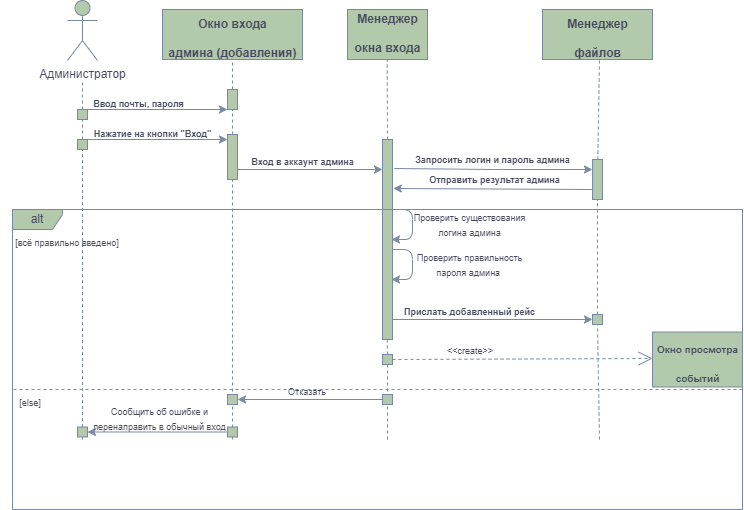

The diagram above was exported from draw.io. Its source (the exported page's mxGraphModel, read from the mxfile embedded in the PNG):
<mxGraphModel dx="1033" dy="612" grid="1" gridSize="10" guides="1" tooltips="1" connect="1" arrows="1" fold="1" page="1" pageScale="1" pageWidth="827" pageHeight="1169" background="#FFFFFF" math="0" shadow="0">
  <root>
    <mxCell id="0" />
    <mxCell id="1" parent="0" />
    <mxCell id="LLJq2wI9KHvIDaHLRr6Q-2" value="" style="endArrow=none;dashed=1;html=1;rounded=0;labelBackgroundColor=none;fontColor=default;strokeColor=#788AA3;" edge="1" parent="1" source="LLJq2wI9KHvIDaHLRr6Q-5">
      <mxGeometry width="50" height="50" relative="1" as="geometry">
        <mxPoint x="130" y="300" as="sourcePoint" />
        <mxPoint x="130" y="120" as="targetPoint" />
      </mxGeometry>
    </mxCell>
    <mxCell id="LLJq2wI9KHvIDaHLRr6Q-3" value="Администратор" style="shape=umlActor;verticalLabelPosition=bottom;verticalAlign=top;html=1;outlineConnect=0;labelBackgroundColor=none;fillColor=#B2C9AB;strokeColor=#788AA3;fontColor=#46495D;rounded=0;" vertex="1" parent="1">
      <mxGeometry x="115" y="41" width="30" height="60" as="geometry" />
    </mxCell>
    <mxCell id="LLJq2wI9KHvIDaHLRr6Q-4" value="" style="endArrow=none;dashed=1;html=1;rounded=0;labelBackgroundColor=none;fontColor=default;strokeColor=#788AA3;" edge="1" parent="1" source="LLJq2wI9KHvIDaHLRr6Q-13" target="LLJq2wI9KHvIDaHLRr6Q-5">
      <mxGeometry width="50" height="50" relative="1" as="geometry">
        <mxPoint x="130" y="300" as="sourcePoint" />
        <mxPoint x="130" y="120" as="targetPoint" />
      </mxGeometry>
    </mxCell>
    <mxCell id="LLJq2wI9KHvIDaHLRr6Q-5" value="" style="rounded=0;whiteSpace=wrap;html=1;labelBackgroundColor=none;fillColor=#B2C9AB;strokeColor=#788AA3;fontColor=#46495D;" vertex="1" parent="1">
      <mxGeometry x="125" y="150" width="10" height="10" as="geometry" />
    </mxCell>
    <mxCell id="LLJq2wI9KHvIDaHLRr6Q-6" value="" style="endArrow=classic;html=1;rounded=0;exitX=0.5;exitY=0;exitDx=0;exitDy=0;entryX=0;entryY=1;entryDx=0;entryDy=0;labelBackgroundColor=none;fontColor=default;strokeColor=#788AA3;" edge="1" parent="1" source="LLJq2wI9KHvIDaHLRr6Q-5" target="LLJq2wI9KHvIDaHLRr6Q-11">
      <mxGeometry width="50" height="50" relative="1" as="geometry">
        <mxPoint x="150" y="230" as="sourcePoint" />
        <mxPoint x="210" y="150" as="targetPoint" />
      </mxGeometry>
    </mxCell>
    <mxCell id="LLJq2wI9KHvIDaHLRr6Q-7" value="" style="rounded=0;whiteSpace=wrap;html=1;labelBackgroundColor=none;fillColor=#B2C9AB;strokeColor=#788AA3;fontColor=#46495D;" vertex="1" parent="1">
      <mxGeometry x="210" y="50" width="140" height="50" as="geometry" />
    </mxCell>
    <mxCell id="LLJq2wI9KHvIDaHLRr6Q-8" value="&lt;font style=&quot;font-size: 12px;&quot;&gt;Окно входа&lt;br&gt;&lt;/font&gt;&lt;div&gt;&lt;font style=&quot;font-size: 12px;&quot;&gt;админа (добавления)&lt;/font&gt;&lt;/div&gt;" style="text;strokeColor=none;fillColor=none;html=1;fontSize=24;fontStyle=1;verticalAlign=middle;align=center;labelBackgroundColor=none;fontColor=#46495D;rounded=0;" vertex="1" parent="1">
      <mxGeometry x="225" y="50" width="110" height="50" as="geometry" />
    </mxCell>
    <mxCell id="LLJq2wI9KHvIDaHLRr6Q-9" value="" style="endArrow=none;dashed=1;html=1;rounded=0;entryX=0.5;entryY=1;entryDx=0;entryDy=0;labelBackgroundColor=none;fontColor=default;strokeColor=#788AA3;" edge="1" parent="1" source="LLJq2wI9KHvIDaHLRr6Q-11" target="LLJq2wI9KHvIDaHLRr6Q-7">
      <mxGeometry width="50" height="50" relative="1" as="geometry">
        <mxPoint x="280" y="300" as="sourcePoint" />
        <mxPoint x="280" y="120" as="targetPoint" />
      </mxGeometry>
    </mxCell>
    <mxCell id="LLJq2wI9KHvIDaHLRr6Q-10" value="" style="endArrow=none;dashed=1;html=1;rounded=0;labelBackgroundColor=none;fontColor=default;strokeColor=#788AA3;" edge="1" parent="1" source="LLJq2wI9KHvIDaHLRr6Q-16" target="LLJq2wI9KHvIDaHLRr6Q-11">
      <mxGeometry width="50" height="50" relative="1" as="geometry">
        <mxPoint x="280" y="300" as="sourcePoint" />
        <mxPoint x="280" y="120" as="targetPoint" />
      </mxGeometry>
    </mxCell>
    <mxCell id="LLJq2wI9KHvIDaHLRr6Q-11" value="" style="rounded=0;whiteSpace=wrap;html=1;labelBackgroundColor=none;fillColor=#B2C9AB;strokeColor=#788AA3;fontColor=#46495D;" vertex="1" parent="1">
      <mxGeometry x="275" y="130" width="10" height="20" as="geometry" />
    </mxCell>
    <mxCell id="LLJq2wI9KHvIDaHLRr6Q-12" value="" style="endArrow=none;dashed=1;html=1;rounded=0;labelBackgroundColor=none;fontColor=default;strokeColor=#788AA3;" edge="1" parent="1" source="LLJq2wI9KHvIDaHLRr6Q-62" target="LLJq2wI9KHvIDaHLRr6Q-13">
      <mxGeometry width="50" height="50" relative="1" as="geometry">
        <mxPoint x="130" y="480" as="sourcePoint" />
        <mxPoint x="130" y="160" as="targetPoint" />
      </mxGeometry>
    </mxCell>
    <mxCell id="LLJq2wI9KHvIDaHLRr6Q-13" value="" style="rounded=0;whiteSpace=wrap;html=1;labelBackgroundColor=none;fillColor=#B2C9AB;strokeColor=#788AA3;fontColor=#46495D;" vertex="1" parent="1">
      <mxGeometry x="125" y="180" width="10" height="10" as="geometry" />
    </mxCell>
    <mxCell id="LLJq2wI9KHvIDaHLRr6Q-14" value="" style="endArrow=classic;html=1;rounded=0;exitX=0.5;exitY=0;exitDx=0;exitDy=0;entryX=0;entryY=1;entryDx=0;entryDy=0;labelBackgroundColor=none;fontColor=default;strokeColor=#788AA3;" edge="1" parent="1">
      <mxGeometry width="50" height="50" relative="1" as="geometry">
        <mxPoint x="130" y="180" as="sourcePoint" />
        <mxPoint x="275" y="180" as="targetPoint" />
      </mxGeometry>
    </mxCell>
    <mxCell id="LLJq2wI9KHvIDaHLRr6Q-15" value="" style="endArrow=none;dashed=1;html=1;rounded=0;labelBackgroundColor=none;fontColor=default;strokeColor=#788AA3;" edge="1" parent="1" target="LLJq2wI9KHvIDaHLRr6Q-16">
      <mxGeometry width="50" height="50" relative="1" as="geometry">
        <mxPoint x="280" y="480" as="sourcePoint" />
        <mxPoint x="280" y="150" as="targetPoint" />
      </mxGeometry>
    </mxCell>
    <mxCell id="LLJq2wI9KHvIDaHLRr6Q-16" value="" style="rounded=0;whiteSpace=wrap;html=1;labelBackgroundColor=none;fillColor=#B2C9AB;strokeColor=#788AA3;fontColor=#46495D;" vertex="1" parent="1">
      <mxGeometry x="275" y="175" width="10" height="45" as="geometry" />
    </mxCell>
    <mxCell id="LLJq2wI9KHvIDaHLRr6Q-17" value="" style="endArrow=classic;html=1;rounded=0;exitX=0.5;exitY=0;exitDx=0;exitDy=0;entryX=0;entryY=1;entryDx=0;entryDy=0;labelBackgroundColor=none;fontColor=default;strokeColor=#788AA3;" edge="1" parent="1">
      <mxGeometry width="50" height="50" relative="1" as="geometry">
        <mxPoint x="285" y="210" as="sourcePoint" />
        <mxPoint x="430" y="210" as="targetPoint" />
      </mxGeometry>
    </mxCell>
    <mxCell id="LLJq2wI9KHvIDaHLRr6Q-18" value="&lt;font style=&quot;font-size: 9px;&quot;&gt;Вход в аккаунт админа&lt;br&gt;&lt;/font&gt;" style="text;strokeColor=none;fillColor=none;html=1;fontSize=24;fontStyle=1;verticalAlign=middle;align=center;labelBackgroundColor=none;fontColor=#46495D;rounded=0;" vertex="1" parent="1">
      <mxGeometry x="300" y="177.5" width="100" height="40" as="geometry" />
    </mxCell>
    <mxCell id="LLJq2wI9KHvIDaHLRr6Q-19" value="" style="rounded=0;whiteSpace=wrap;html=1;labelBackgroundColor=none;fillColor=#B2C9AB;strokeColor=#788AA3;fontColor=#46495D;" vertex="1" parent="1">
      <mxGeometry x="395" y="50" width="80" height="50" as="geometry" />
    </mxCell>
    <mxCell id="LLJq2wI9KHvIDaHLRr6Q-20" value="&lt;font style=&quot;font-size: 12px;&quot;&gt;Менеджер&lt;br&gt;окна входа&lt;br&gt;&lt;/font&gt;" style="text;strokeColor=none;fillColor=none;html=1;fontSize=24;fontStyle=1;verticalAlign=middle;align=center;labelBackgroundColor=none;fontColor=#46495D;rounded=0;" vertex="1" parent="1">
      <mxGeometry x="385" y="50" width="100" height="40" as="geometry" />
    </mxCell>
    <mxCell id="LLJq2wI9KHvIDaHLRr6Q-21" value="" style="rounded=0;whiteSpace=wrap;html=1;labelBackgroundColor=none;fillColor=#B2C9AB;strokeColor=#788AA3;fontColor=#46495D;" vertex="1" parent="1">
      <mxGeometry x="430" y="180" width="10" height="200" as="geometry" />
    </mxCell>
    <mxCell id="LLJq2wI9KHvIDaHLRr6Q-22" style="edgeStyle=orthogonalEdgeStyle;rounded=0;orthogonalLoop=1;jettySize=auto;html=1;exitX=1;exitY=0.5;exitDx=0;exitDy=0;labelBackgroundColor=none;fontColor=default;strokeColor=#788AA3;entryX=0;entryY=0.5;entryDx=0;entryDy=0;" edge="1" parent="1" target="LLJq2wI9KHvIDaHLRr6Q-59">
      <mxGeometry relative="1" as="geometry">
        <Array as="points">
          <mxPoint x="440" y="360" />
        </Array>
        <mxPoint x="440" y="345" as="sourcePoint" />
        <mxPoint x="610" y="350" as="targetPoint" />
      </mxGeometry>
    </mxCell>
    <mxCell id="LLJq2wI9KHvIDaHLRr6Q-23" value="" style="rounded=0;whiteSpace=wrap;html=1;labelBackgroundColor=none;fillColor=#B2C9AB;strokeColor=#788AA3;fontColor=#46495D;" vertex="1" parent="1">
      <mxGeometry x="700" y="372.5" width="90" height="55" as="geometry" />
    </mxCell>
    <mxCell id="LLJq2wI9KHvIDaHLRr6Q-24" value="&lt;font style=&quot;font-size: 10px;&quot;&gt;Окно просмотра&lt;br&gt; событий&lt;br&gt;&lt;/font&gt;" style="text;strokeColor=none;fillColor=none;html=1;fontSize=24;fontStyle=1;verticalAlign=middle;align=center;labelBackgroundColor=none;fontColor=#46495D;rounded=0;" vertex="1" parent="1">
      <mxGeometry x="710" y="380" width="70" height="40" as="geometry" />
    </mxCell>
    <mxCell id="LLJq2wI9KHvIDaHLRr6Q-25" value="" style="rounded=0;whiteSpace=wrap;html=1;labelBackgroundColor=none;fillColor=#B2C9AB;strokeColor=#788AA3;fontColor=#46495D;" vertex="1" parent="1">
      <mxGeometry x="719.22" y="387.5" as="geometry" />
    </mxCell>
    <mxCell id="LLJq2wI9KHvIDaHLRr6Q-26" value="" style="rounded=0;whiteSpace=wrap;html=1;labelBackgroundColor=none;fillColor=#B2C9AB;strokeColor=#788AA3;fontColor=#46495D;" vertex="1" parent="1">
      <mxGeometry x="50" y="80" as="geometry" />
    </mxCell>
    <mxCell id="LLJq2wI9KHvIDaHLRr6Q-27" value="&lt;font style=&quot;font-size: 9px;&quot;&gt;Ввод почты, пароля&lt;br&gt;&lt;/font&gt;" style="text;strokeColor=none;fillColor=none;html=1;fontSize=24;fontStyle=1;verticalAlign=middle;align=center;labelBackgroundColor=none;fontColor=#46495D;rounded=0;" vertex="1" parent="1">
      <mxGeometry x="135.78" y="120" width="100" height="40" as="geometry" />
    </mxCell>
    <mxCell id="LLJq2wI9KHvIDaHLRr6Q-28" value="&lt;font style=&quot;font-size: 9px;&quot;&gt;Нажатие на кнопки &quot;Вход&quot;&lt;br&gt;&lt;/font&gt;" style="text;strokeColor=none;fillColor=none;html=1;fontSize=24;fontStyle=1;verticalAlign=middle;align=center;labelBackgroundColor=none;fontColor=#46495D;rounded=0;" vertex="1" parent="1">
      <mxGeometry x="150" y="150" width="100" height="40" as="geometry" />
    </mxCell>
    <mxCell id="LLJq2wI9KHvIDaHLRr6Q-29" value="&lt;font style=&quot;font-size: 9px;&quot;&gt;&lt;b&gt;Прислать добавленный рейс&lt;/b&gt;&lt;/font&gt;" style="text;strokeColor=none;fillColor=none;html=1;fontSize=24;fontStyle=0;verticalAlign=middle;align=center;labelBackgroundColor=none;fontColor=#46495D;rounded=0;" vertex="1" parent="1">
      <mxGeometry x="422.89" y="320" width="189.22" height="55" as="geometry" />
    </mxCell>
    <mxCell id="LLJq2wI9KHvIDaHLRr6Q-30" value="" style="rounded=0;whiteSpace=wrap;html=1;labelBackgroundColor=none;fillColor=#B2C9AB;strokeColor=#788AA3;fontColor=#46495D;" vertex="1" parent="1">
      <mxGeometry x="590" y="50" width="110" height="50" as="geometry" />
    </mxCell>
    <mxCell id="LLJq2wI9KHvIDaHLRr6Q-31" value="&lt;font style=&quot;font-size: 12px;&quot;&gt;Менеджер&lt;br&gt;файлов&lt;br&gt;&lt;/font&gt;" style="text;strokeColor=none;fillColor=none;html=1;fontSize=24;fontStyle=1;verticalAlign=middle;align=center;labelBackgroundColor=none;fontColor=#46495D;rounded=0;" vertex="1" parent="1">
      <mxGeometry x="590" y="50" width="110" height="50" as="geometry" />
    </mxCell>
    <mxCell id="LLJq2wI9KHvIDaHLRr6Q-32" value="&lt;font style=&quot;font-size: 9px;&quot;&gt;Проверить существования логина админа&lt;br&gt;&lt;/font&gt;" style="text;html=1;align=center;verticalAlign=middle;whiteSpace=wrap;rounded=0;fontColor=#46495D;" vertex="1" parent="1">
      <mxGeometry x="460" y="250" width="115" height="30" as="geometry" />
    </mxCell>
    <mxCell id="LLJq2wI9KHvIDaHLRr6Q-34" value="&lt;font style=&quot;font-size: 9px;&quot;&gt;Отправить результат админа&lt;/font&gt;" style="text;html=1;align=center;verticalAlign=middle;whiteSpace=wrap;rounded=0;fontColor=#46495D;fontStyle=1" vertex="1" parent="1">
      <mxGeometry x="475" y="205" width="135" height="30" as="geometry" />
    </mxCell>
    <mxCell id="LLJq2wI9KHvIDaHLRr6Q-35" value="" style="endArrow=classic;html=1;strokeColor=#788AA3;fontColor=#46495D;fillColor=#B2C9AB;entryX=0;entryY=0.25;entryDx=0;entryDy=0;exitX=0.99;exitY=0.148;exitDx=0;exitDy=0;exitPerimeter=0;" edge="1" parent="1" target="LLJq2wI9KHvIDaHLRr6Q-33">
      <mxGeometry width="50" height="50" relative="1" as="geometry">
        <mxPoint x="441.78" y="209" as="sourcePoint" />
        <mxPoint x="601.56" y="210" as="targetPoint" />
        <Array as="points">
          <mxPoint x="540.78" y="210" />
        </Array>
      </mxGeometry>
    </mxCell>
    <mxCell id="LLJq2wI9KHvIDaHLRr6Q-36" value="" style="endArrow=classic;html=1;strokeColor=#788AA3;fontColor=#46495D;fillColor=#B2C9AB;exitX=0;exitY=0.75;exitDx=0;exitDy=0;entryX=0.883;entryY=0.303;entryDx=0;entryDy=0;entryPerimeter=0;" edge="1" parent="1" source="LLJq2wI9KHvIDaHLRr6Q-33">
      <mxGeometry width="50" height="50" relative="1" as="geometry">
        <mxPoint x="511.55999999999995" y="260" as="sourcePoint" />
        <mxPoint x="440.78" y="229" as="targetPoint" />
      </mxGeometry>
    </mxCell>
    <mxCell id="LLJq2wI9KHvIDaHLRr6Q-37" value="&lt;div&gt;&lt;font style=&quot;font-size: 9px;&quot;&gt;Запросить логин и пароль админа&lt;/font&gt;&lt;/div&gt;" style="text;strokeColor=none;fillColor=none;html=1;fontSize=24;fontStyle=1;verticalAlign=middle;align=center;labelBackgroundColor=none;fontColor=#46495D;rounded=0;" vertex="1" parent="1">
      <mxGeometry x="460" y="180" width="160" height="32.5" as="geometry" />
    </mxCell>
    <mxCell id="LLJq2wI9KHvIDaHLRr6Q-38" style="edgeStyle=orthogonalEdgeStyle;orthogonalLoop=1;jettySize=auto;html=1;strokeColor=#788AA3;fontColor=#46495D;fillColor=#B2C9AB;" edge="1" parent="1">
      <mxGeometry relative="1" as="geometry">
        <mxPoint x="439" y="280" as="targetPoint" />
        <mxPoint x="439.97" y="250.01" as="sourcePoint" />
        <Array as="points">
          <mxPoint x="460" y="250" />
          <mxPoint x="460" y="280" />
          <mxPoint x="439" y="280" />
        </Array>
      </mxGeometry>
    </mxCell>
    <mxCell id="LLJq2wI9KHvIDaHLRr6Q-39" value="&lt;font style=&quot;font-size: 9px;&quot;&gt;Проверить правильность пароля админа&amp;nbsp;&lt;br&gt;&lt;/font&gt;" style="text;html=1;align=center;verticalAlign=middle;whiteSpace=wrap;rounded=0;fontColor=#46495D;" vertex="1" parent="1">
      <mxGeometry x="460" y="290" width="115" height="30" as="geometry" />
    </mxCell>
    <mxCell id="LLJq2wI9KHvIDaHLRr6Q-40" style="edgeStyle=orthogonalEdgeStyle;orthogonalLoop=1;jettySize=auto;html=1;strokeColor=#788AA3;fontColor=#46495D;fillColor=#B2C9AB;" edge="1" parent="1">
      <mxGeometry relative="1" as="geometry">
        <mxPoint x="439" y="320" as="targetPoint" />
        <mxPoint x="439.97" y="290.01" as="sourcePoint" />
        <Array as="points">
          <mxPoint x="460" y="290" />
          <mxPoint x="460" y="320" />
          <mxPoint x="439" y="320" />
        </Array>
      </mxGeometry>
    </mxCell>
    <mxCell id="LLJq2wI9KHvIDaHLRr6Q-41" value="" style="endArrow=none;dashed=1;html=1;strokeColor=#788AA3;fontColor=#46495D;fillColor=#B2C9AB;entryX=0.5;entryY=1;entryDx=0;entryDy=0;" edge="1" parent="1" source="LLJq2wI9KHvIDaHLRr6Q-33">
      <mxGeometry width="50" height="50" relative="1" as="geometry">
        <mxPoint x="647" y="480" as="sourcePoint" />
        <mxPoint x="647" y="100" as="targetPoint" />
      </mxGeometry>
    </mxCell>
    <mxCell id="LLJq2wI9KHvIDaHLRr6Q-42" value="" style="endArrow=none;dashed=1;html=1;strokeColor=#788AA3;fontColor=#46495D;fillColor=#B2C9AB;entryX=0.5;entryY=1;entryDx=0;entryDy=0;exitX=0.5;exitY=0;exitDx=0;exitDy=0;" edge="1" parent="1" source="LLJq2wI9KHvIDaHLRr6Q-21">
      <mxGeometry width="50" height="50" relative="1" as="geometry">
        <mxPoint x="434.66" y="480" as="sourcePoint" />
        <mxPoint x="434.66" y="100" as="targetPoint" />
      </mxGeometry>
    </mxCell>
    <mxCell id="LLJq2wI9KHvIDaHLRr6Q-43" value="" style="endArrow=none;dashed=1;html=1;strokeColor=#788AA3;fontColor=#46495D;fillColor=#B2C9AB;entryX=0.5;entryY=1;entryDx=0;entryDy=0;" edge="1" parent="1" source="LLJq2wI9KHvIDaHLRr6Q-49">
      <mxGeometry width="50" height="50" relative="1" as="geometry">
        <mxPoint x="435" y="480" as="sourcePoint" />
        <mxPoint x="434.71000000000004" y="380" as="targetPoint" />
      </mxGeometry>
    </mxCell>
    <mxCell id="LLJq2wI9KHvIDaHLRr6Q-44" value="alt" style="shape=umlFrame;whiteSpace=wrap;html=1;pointerEvents=0;strokeColor=#788AA3;fontColor=#46495D;fillColor=#B2C9AB;width=50;height=20;" vertex="1" parent="1">
      <mxGeometry x="60" y="250" width="730" height="300" as="geometry" />
    </mxCell>
    <mxCell id="LLJq2wI9KHvIDaHLRr6Q-45" value="&lt;font style=&quot;font-size: 9px;&quot;&gt;[всё правильно введено]&lt;/font&gt;" style="text;html=1;align=center;verticalAlign=middle;whiteSpace=wrap;rounded=0;fontColor=#46495D;" vertex="1" parent="1">
      <mxGeometry x="60" y="268" width="110" height="30" as="geometry" />
    </mxCell>
    <mxCell id="LLJq2wI9KHvIDaHLRr6Q-46" value="&lt;font style=&quot;font-size: 9px;&quot;&gt;[else]&lt;/font&gt;" style="text;html=1;align=center;verticalAlign=middle;whiteSpace=wrap;rounded=0;fontColor=#46495D;" vertex="1" parent="1">
      <mxGeometry x="48" y="427.5" width="60" height="30" as="geometry" />
    </mxCell>
    <mxCell id="LLJq2wI9KHvIDaHLRr6Q-47" value="" style="endArrow=none;dashed=1;html=1;rounded=0;labelBackgroundColor=none;fontColor=default;strokeColor=#788AA3;" edge="1" parent="1">
      <mxGeometry width="50" height="50" relative="1" as="geometry">
        <mxPoint x="790" y="430" as="sourcePoint" />
        <mxPoint x="60" y="430" as="targetPoint" />
      </mxGeometry>
    </mxCell>
    <mxCell id="LLJq2wI9KHvIDaHLRr6Q-48" value="" style="endArrow=none;dashed=1;html=1;strokeColor=#788AA3;fontColor=#46495D;fillColor=#B2C9AB;entryX=0.5;entryY=1;entryDx=0;entryDy=0;" edge="1" parent="1" target="LLJq2wI9KHvIDaHLRr6Q-49">
      <mxGeometry width="50" height="50" relative="1" as="geometry">
        <mxPoint x="435" y="480" as="sourcePoint" />
        <mxPoint x="434.71000000000004" y="380" as="targetPoint" />
      </mxGeometry>
    </mxCell>
    <mxCell id="LLJq2wI9KHvIDaHLRr6Q-49" value="" style="rounded=0;whiteSpace=wrap;html=1;labelBackgroundColor=none;fillColor=#B2C9AB;strokeColor=#788AA3;fontColor=#46495D;" vertex="1" parent="1">
      <mxGeometry x="430" y="395" width="10" height="10" as="geometry" />
    </mxCell>
    <mxCell id="LLJq2wI9KHvIDaHLRr6Q-50" value="" style="endArrow=open;endSize=12;dashed=1;html=1;strokeColor=#788AA3;fontColor=#46495D;fillColor=#B2C9AB;entryX=0.016;entryY=0.553;entryDx=0;entryDy=0;entryPerimeter=0;exitX=1;exitY=0.5;exitDx=0;exitDy=0;" edge="1" parent="1" source="LLJq2wI9KHvIDaHLRr6Q-49">
      <mxGeometry width="160" relative="1" as="geometry">
        <mxPoint x="444" y="399" as="sourcePoint" />
        <mxPoint x="700" y="399" as="targetPoint" />
      </mxGeometry>
    </mxCell>
    <mxCell id="LLJq2wI9KHvIDaHLRr6Q-51" value="" style="rounded=0;whiteSpace=wrap;html=1;labelBackgroundColor=none;fillColor=#B2C9AB;strokeColor=#788AA3;fontColor=#46495D;" vertex="1" parent="1">
      <mxGeometry x="275" y="467.5" width="10" height="10" as="geometry" />
    </mxCell>
    <mxCell id="LLJq2wI9KHvIDaHLRr6Q-52" value="" style="rounded=0;whiteSpace=wrap;html=1;labelBackgroundColor=none;fillColor=#B2C9AB;strokeColor=#788AA3;fontColor=#46495D;" vertex="1" parent="1">
      <mxGeometry x="275" y="435" width="10" height="10" as="geometry" />
    </mxCell>
    <mxCell id="LLJq2wI9KHvIDaHLRr6Q-53" value="" style="rounded=0;whiteSpace=wrap;html=1;labelBackgroundColor=none;fillColor=#B2C9AB;strokeColor=#788AA3;fontColor=#46495D;" vertex="1" parent="1">
      <mxGeometry x="430" y="435" width="10" height="10" as="geometry" />
    </mxCell>
    <mxCell id="LLJq2wI9KHvIDaHLRr6Q-54" value="" style="endArrow=classic;html=1;strokeColor=#788AA3;fontColor=#46495D;fillColor=#B2C9AB;exitX=0;exitY=0.5;exitDx=0;exitDy=0;entryX=1;entryY=0.5;entryDx=0;entryDy=0;" edge="1" parent="1" source="LLJq2wI9KHvIDaHLRr6Q-53" target="LLJq2wI9KHvIDaHLRr6Q-52">
      <mxGeometry width="50" height="50" relative="1" as="geometry">
        <mxPoint x="210" y="400" as="sourcePoint" />
        <mxPoint x="260" y="350" as="targetPoint" />
      </mxGeometry>
    </mxCell>
    <mxCell id="LLJq2wI9KHvIDaHLRr6Q-55" value="" style="endArrow=classic;html=1;strokeColor=#788AA3;fontColor=#46495D;fillColor=#B2C9AB;exitX=0;exitY=0.5;exitDx=0;exitDy=0;entryX=1;entryY=0.5;entryDx=0;entryDy=0;" edge="1" parent="1" source="LLJq2wI9KHvIDaHLRr6Q-51" target="LLJq2wI9KHvIDaHLRr6Q-62">
      <mxGeometry width="50" height="50" relative="1" as="geometry">
        <mxPoint x="260" y="449" as="sourcePoint" />
        <mxPoint x="110" y="449" as="targetPoint" />
      </mxGeometry>
    </mxCell>
    <mxCell id="LLJq2wI9KHvIDaHLRr6Q-56" value="&lt;font style=&quot;font-size: 9px;&quot;&gt;Cообщить об ошибке и перенаправить в обычный вход&lt;/font&gt;" style="text;html=1;align=center;verticalAlign=middle;whiteSpace=wrap;rounded=0;fontColor=#46495D;" vertex="1" parent="1">
      <mxGeometry x="140" y="450" width="135" height="17.5" as="geometry" />
    </mxCell>
    <mxCell id="LLJq2wI9KHvIDaHLRr6Q-57" value="&lt;font style=&quot;font-size: 9px;&quot;&gt;Отказать&lt;/font&gt;" style="text;html=1;align=center;verticalAlign=middle;whiteSpace=wrap;rounded=0;fontColor=#46495D;" vertex="1" parent="1">
      <mxGeometry x="290" y="417" width="130" height="30" as="geometry" />
    </mxCell>
    <mxCell id="LLJq2wI9KHvIDaHLRr6Q-58" value="" style="endArrow=none;dashed=1;html=1;strokeColor=#788AA3;fontColor=#46495D;fillColor=#B2C9AB;entryX=0.5;entryY=1;entryDx=0;entryDy=0;" edge="1" parent="1" target="LLJq2wI9KHvIDaHLRr6Q-59">
      <mxGeometry width="50" height="50" relative="1" as="geometry">
        <mxPoint x="647" y="480" as="sourcePoint" />
        <mxPoint x="647" y="100" as="targetPoint" />
      </mxGeometry>
    </mxCell>
    <mxCell id="LLJq2wI9KHvIDaHLRr6Q-59" value="" style="rounded=0;whiteSpace=wrap;html=1;labelBackgroundColor=none;fillColor=#B2C9AB;strokeColor=#788AA3;fontColor=#46495D;" vertex="1" parent="1">
      <mxGeometry x="640" y="355" width="10" height="10" as="geometry" />
    </mxCell>
    <mxCell id="LLJq2wI9KHvIDaHLRr6Q-60" value="&lt;font style=&quot;font-size: 9px;&quot;&gt;&amp;lt;&amp;lt;create&amp;gt;&amp;gt;&lt;/font&gt;" style="text;html=1;align=center;verticalAlign=middle;whiteSpace=wrap;rounded=0;fontColor=#46495D;" vertex="1" parent="1">
      <mxGeometry x="487.5" y="380" width="60" height="22.5" as="geometry" />
    </mxCell>
    <mxCell id="LLJq2wI9KHvIDaHLRr6Q-61" value="" style="endArrow=none;dashed=1;html=1;rounded=0;labelBackgroundColor=none;fontColor=default;strokeColor=#788AA3;" edge="1" parent="1" target="LLJq2wI9KHvIDaHLRr6Q-62">
      <mxGeometry width="50" height="50" relative="1" as="geometry">
        <mxPoint x="130" y="480" as="sourcePoint" />
        <mxPoint x="130" y="190" as="targetPoint" />
      </mxGeometry>
    </mxCell>
    <mxCell id="LLJq2wI9KHvIDaHLRr6Q-62" value="" style="rounded=0;whiteSpace=wrap;html=1;labelBackgroundColor=none;fillColor=#B2C9AB;strokeColor=#788AA3;fontColor=#46495D;" vertex="1" parent="1">
      <mxGeometry x="125" y="467.5" width="10" height="10" as="geometry" />
    </mxCell>
    <mxCell id="LLJq2wI9KHvIDaHLRr6Q-64" value="" style="endArrow=none;dashed=1;html=1;strokeColor=#788AA3;fontColor=#46495D;fillColor=#B2C9AB;entryX=0.5;entryY=1;entryDx=0;entryDy=0;" edge="1" parent="1" source="LLJq2wI9KHvIDaHLRr6Q-59" target="LLJq2wI9KHvIDaHLRr6Q-33">
      <mxGeometry width="50" height="50" relative="1" as="geometry">
        <mxPoint x="645" y="355" as="sourcePoint" />
        <mxPoint x="647" y="100" as="targetPoint" />
      </mxGeometry>
    </mxCell>
    <mxCell id="LLJq2wI9KHvIDaHLRr6Q-33" value="" style="rounded=0;whiteSpace=wrap;html=1;labelBackgroundColor=none;fillColor=#B2C9AB;strokeColor=#788AA3;fontColor=#46495D;" vertex="1" parent="1">
      <mxGeometry x="640" y="200" width="10" height="40" as="geometry" />
    </mxCell>
  </root>
</mxGraphModel>